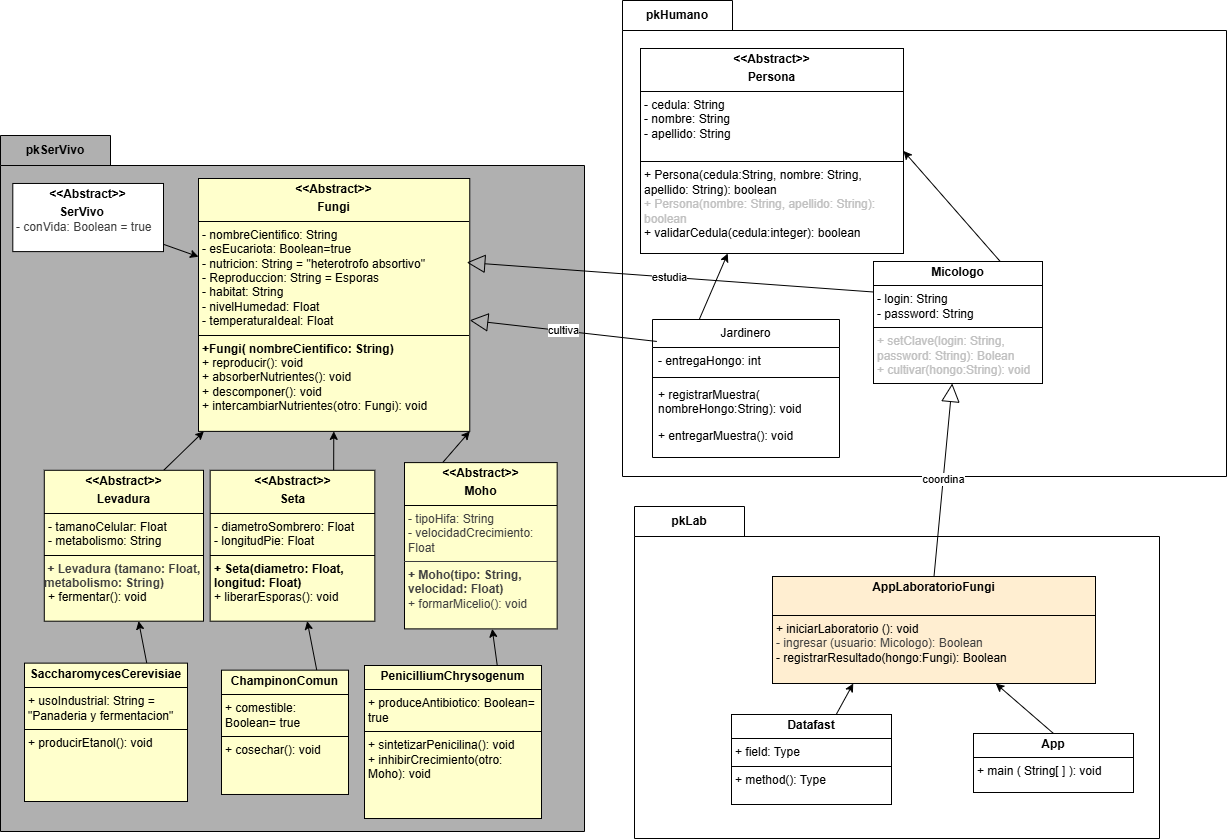

The diagram above was exported from draw.io. Its source (the exported page's mxGraphModel, read from the mxfile embedded in the PNG):
<mxGraphModel dx="2095" dy="2742" grid="0" gridSize="10" guides="1" tooltips="1" connect="1" arrows="1" fold="1" page="1" pageScale="1" pageWidth="850" pageHeight="1100" math="0" shadow="0">
  <root>
    <mxCell id="0" />
    <mxCell id="1" parent="0" />
    <mxCell id="27" value="pkSerVivo" style="shape=folder;fontStyle=1;tabWidth=110;tabHeight=30;tabPosition=left;html=1;boundedLbl=1;labelInHeader=1;container=1;collapsible=0;whiteSpace=wrap;fillColor=#B0B0B0;" parent="1" vertex="1">
      <mxGeometry x="-459" y="-1916" width="584" height="696" as="geometry" />
    </mxCell>
    <mxCell id="28" value="" style="html=1;strokeColor=none;resizeWidth=1;resizeHeight=1;fillColor=none;part=1;connectable=0;allowArrows=0;deletable=0;whiteSpace=wrap;" parent="27" vertex="1">
      <mxGeometry width="380.81536819637137" height="437.68" relative="1" as="geometry">
        <mxPoint y="42" as="offset" />
      </mxGeometry>
    </mxCell>
    <mxCell id="90" value="" style="edgeStyle=none;html=1;" edge="1" parent="27" source="33" target="13">
      <mxGeometry relative="1" as="geometry" />
    </mxCell>
    <mxCell id="33" value="&lt;p style=&quot;margin:0px;margin-top:4px;text-align:center;&quot;&gt;&lt;b&gt;&amp;lt;&amp;lt;Abstract&amp;gt;&amp;gt;&lt;/b&gt;&lt;/p&gt;&lt;p style=&quot;margin:0px;margin-top:4px;text-align:center;&quot;&gt;&lt;/p&gt;&lt;p style=&quot;margin:0px;margin-left:4px;&quot;&gt;&lt;b&gt;&amp;nbsp; &amp;nbsp; &amp;nbsp; &amp;nbsp; &amp;nbsp; &amp;nbsp; &amp;nbsp;SerVivo&lt;/b&gt;&lt;/p&gt;&lt;p style=&quot;margin:0px;margin-left:4px;&quot;&gt;&lt;span style=&quot;color: rgb(63, 63, 63); background-color: transparent;&quot;&gt;- conVida: Boolean = true&lt;/span&gt;&lt;/p&gt;" style="verticalAlign=top;align=left;overflow=fill;html=1;whiteSpace=wrap;" parent="27" vertex="1">
      <mxGeometry x="12.3" y="47.97" width="150.7" height="68.14" as="geometry" />
    </mxCell>
    <mxCell id="13" value="&lt;p style=&quot;margin:0px;margin-top:4px;text-align:center;&quot;&gt;&lt;b&gt;&amp;lt;&amp;lt;Abstract&amp;gt;&amp;gt;&lt;/b&gt;&lt;/p&gt;&lt;p style=&quot;margin:0px;margin-top:4px;text-align:center;&quot;&gt;&lt;b&gt;Fungi&lt;/b&gt;&lt;/p&gt;&lt;hr size=&quot;1&quot; style=&quot;border-style:solid;&quot;&gt;&lt;p style=&quot;margin:0px;margin-left:4px;&quot;&gt;- nombreCientifico: String&lt;/p&gt;&lt;p style=&quot;margin:0px;margin-left:4px;&quot;&gt;- esEucariota: Boolean=true&lt;/p&gt;&lt;p style=&quot;margin:0px;margin-left:4px;&quot;&gt;- nutricion: String = &quot;heterotrofo absortivo&quot;&lt;/p&gt;&lt;p style=&quot;margin:0px;margin-left:4px;&quot;&gt;- Reproduccion: String = Esporas&lt;/p&gt;&lt;p style=&quot;margin:0px;margin-left:4px;&quot;&gt;- habitat: String&lt;/p&gt;&lt;p style=&quot;margin:0px;margin-left:4px;&quot;&gt;- nivelHumedad: Float&lt;/p&gt;&lt;p style=&quot;margin:0px;margin-left:4px;&quot;&gt;- temperaturaIdeal: Float&lt;/p&gt;&lt;hr size=&quot;1&quot; style=&quot;border-style:solid;&quot;&gt;&lt;p style=&quot;margin:0px;margin-left:4px;&quot;&gt;&lt;b&gt;+Fungi( nombreCientifico: String)&lt;/b&gt;&lt;/p&gt;&lt;p style=&quot;margin:0px;margin-left:4px;&quot;&gt;+ reproducir(): void&lt;/p&gt;&lt;p style=&quot;margin:0px;margin-left:4px;&quot;&gt;+ absorberNutrientes(): void&lt;/p&gt;&lt;p style=&quot;margin:0px;margin-left:4px;&quot;&gt;+ descomponer(): void&lt;/p&gt;&lt;p style=&quot;margin:0px;margin-left:4px;&quot;&gt;+&amp;nbsp;intercambiarNutrientes(otro: Fungi): void&lt;/p&gt;&lt;p style=&quot;margin:0px;margin-left:4px;&quot;&gt;&lt;br&gt;&lt;/p&gt;&lt;p style=&quot;margin:0px;margin-left:4px;&quot;&gt;&lt;br&gt;&lt;/p&gt;" style="verticalAlign=top;align=left;overflow=fill;html=1;whiteSpace=wrap;fillColor=#FFFFCC;" parent="27" vertex="1">
      <mxGeometry x="198" y="43" width="271.26" height="252.88" as="geometry" />
    </mxCell>
    <mxCell id="164" style="edgeStyle=none;html=1;exitX=0.75;exitY=0;exitDx=0;exitDy=0;" edge="1" parent="27" source="12" target="13">
      <mxGeometry relative="1" as="geometry" />
    </mxCell>
    <mxCell id="12" value="&lt;p style=&quot;margin:0px;margin-top:4px;text-align:center;&quot;&gt;&lt;b&gt;&amp;lt;&amp;lt;Abstract&amp;gt;&amp;gt;&lt;/b&gt;&lt;/p&gt;&lt;p style=&quot;margin:0px;margin-top:4px;text-align:center;&quot;&gt;&lt;b&gt;Levadura&lt;/b&gt;&lt;/p&gt;&lt;hr size=&quot;1&quot; style=&quot;border-style:solid;&quot;&gt;&lt;p style=&quot;margin:0px;margin-left:4px;&quot;&gt;- tamanoCelular: Float&lt;/p&gt;&lt;p style=&quot;margin:0px;margin-left:4px;&quot;&gt;- metabolismo: String&lt;/p&gt;&lt;hr size=&quot;1&quot; style=&quot;border-style:solid;&quot;&gt;&lt;b style=&quot;color: rgb(63, 63, 63); scrollbar-color: rgb(226, 226, 226) rgb(251, 251, 251);&quot;&gt;&amp;nbsp;+ Levadura (tamano: Float, metabolismo: String)&lt;/b&gt;&lt;div&gt;&lt;p style=&quot;margin:0px;margin-left:4px;&quot;&gt;+ fermentar(): void&lt;/p&gt;&lt;/div&gt;" style="verticalAlign=top;align=left;overflow=fill;html=1;whiteSpace=wrap;fillColor=#FFFFCC;" parent="27" vertex="1">
      <mxGeometry x="43.79" y="334.79" width="159.21" height="150.9" as="geometry" />
    </mxCell>
    <mxCell id="165" style="edgeStyle=none;html=1;exitX=0.75;exitY=0;exitDx=0;exitDy=0;" edge="1" parent="27" source="17" target="13">
      <mxGeometry relative="1" as="geometry" />
    </mxCell>
    <mxCell id="17" value="&lt;p style=&quot;margin:0px;margin-top:4px;text-align:center;&quot;&gt;&lt;b&gt;&amp;lt;&amp;lt;Abstract&amp;gt;&amp;gt;&lt;/b&gt;&lt;/p&gt;&lt;p style=&quot;margin:0px;margin-top:4px;text-align:center;&quot;&gt;&lt;b&gt;Seta&lt;/b&gt;&lt;/p&gt;&lt;hr size=&quot;1&quot; style=&quot;border-style:solid;&quot;&gt;&lt;p style=&quot;margin:0px;margin-left:4px;&quot;&gt;- diametroSombrero: Float&lt;/p&gt;&lt;p style=&quot;margin:0px;margin-left:4px;&quot;&gt;- longitudPie: Float&lt;/p&gt;&lt;hr size=&quot;1&quot; style=&quot;border-style:solid;&quot;&gt;&lt;p style=&quot;margin:0px;margin-left:4px;&quot;&gt;&lt;b&gt;+ Se&lt;font&gt;ta(diametro: Float, longitud: Float)&lt;/font&gt;&lt;/b&gt;&lt;/p&gt;&lt;p style=&quot;margin:0px;margin-left:4px;&quot;&gt;+ liberarEsporas(): void&lt;/p&gt;" style="verticalAlign=top;align=left;overflow=fill;html=1;whiteSpace=wrap;fillColor=#FFFFCC;" parent="27" vertex="1">
      <mxGeometry x="209.68" y="334.79" width="164.64" height="150.9" as="geometry" />
    </mxCell>
    <mxCell id="166" style="edgeStyle=none;html=1;exitX=0.25;exitY=0;exitDx=0;exitDy=0;entryX=1;entryY=1;entryDx=0;entryDy=0;" edge="1" parent="27" source="18" target="13">
      <mxGeometry relative="1" as="geometry" />
    </mxCell>
    <mxCell id="18" value="&lt;p style=&quot;margin:0px;margin-top:4px;text-align:center;&quot;&gt;&lt;b&gt;&amp;lt;&amp;lt;Abstract&amp;gt;&amp;gt;&lt;/b&gt;&lt;/p&gt;&lt;p style=&quot;margin:0px;margin-top:4px;text-align:center;&quot;&gt;&lt;b&gt;Moho&lt;/b&gt;&lt;/p&gt;&lt;hr size=&quot;1&quot; style=&quot;border-style:solid;&quot;&gt;&lt;p style=&quot;margin:0px;margin-left:4px;&quot;&gt;&lt;span style=&quot;color: rgb(63, 63, 63); background-color: transparent;&quot;&gt;- tipoHifa: String&lt;/span&gt;&lt;/p&gt;&lt;p style=&quot;color: rgb(63, 63, 63); scrollbar-color: rgb(226, 226, 226) rgb(251, 251, 251); margin: 0px 0px 0px 4px;&quot;&gt;- velocidadCrecimiento: Float&lt;/p&gt;&lt;hr style=&quot;color: rgb(63, 63, 63); scrollbar-color: rgb(226, 226, 226) rgb(251, 251, 251); border-style: solid;&quot; size=&quot;1&quot;&gt;&lt;p style=&quot;color: rgb(63, 63, 63); scrollbar-color: rgb(226, 226, 226) rgb(251, 251, 251); margin: 0px 0px 0px 4px;&quot;&gt;&lt;b&gt;+ Moho(tipo: String, velocidad: Float)&lt;/b&gt;&lt;/p&gt;&lt;p style=&quot;color: rgb(63, 63, 63); scrollbar-color: rgb(226, 226, 226) rgb(251, 251, 251); margin: 0px 0px 0px 4px;&quot;&gt;+ formarMicelio(): void&lt;/p&gt;" style="verticalAlign=top;align=left;overflow=fill;html=1;whiteSpace=wrap;fillColor=#FFFFCC;" parent="27" vertex="1">
      <mxGeometry x="403.9964993026499" y="327.1" width="152.6545048814505" height="166.28" as="geometry" />
    </mxCell>
    <mxCell id="161" style="edgeStyle=none;html=1;exitX=0.75;exitY=0;exitDx=0;exitDy=0;" edge="1" parent="27" source="21" target="12">
      <mxGeometry relative="1" as="geometry" />
    </mxCell>
    <mxCell id="21" value="&lt;p style=&quot;margin:0px;margin-top:4px;text-align:center;&quot;&gt;&lt;b&gt;SaccharomycesCerevisiae&lt;/b&gt;&lt;/p&gt;&lt;hr size=&quot;1&quot; style=&quot;border-style:solid;&quot;&gt;&lt;p style=&quot;margin:0px;margin-left:4px;&quot;&gt;+ usoIndustrial: String = &quot;Panaderia y fermentacion&quot;&lt;/p&gt;&lt;hr size=&quot;1&quot; style=&quot;border-style:solid;&quot;&gt;&lt;p style=&quot;margin:0px;margin-left:4px;&quot;&gt;+ producirEtanol(): void&lt;/p&gt;" style="verticalAlign=top;align=left;overflow=fill;html=1;whiteSpace=wrap;fillColor=#FFFFCC;" parent="27" vertex="1">
      <mxGeometry x="24" y="527.63" width="163" height="138.37" as="geometry" />
    </mxCell>
    <mxCell id="162" style="edgeStyle=none;html=1;exitX=0.75;exitY=0;exitDx=0;exitDy=0;" edge="1" parent="27" source="23" target="17">
      <mxGeometry relative="1" as="geometry" />
    </mxCell>
    <mxCell id="23" value="&lt;p style=&quot;margin:0px;margin-top:4px;text-align:center;&quot;&gt;&lt;b&gt;ChampinonComun&lt;/b&gt;&lt;/p&gt;&lt;hr size=&quot;1&quot; style=&quot;border-style:solid;&quot;&gt;&lt;p style=&quot;margin:0px;margin-left:4px;&quot;&gt;+ comestible: Boolean= true&lt;/p&gt;&lt;hr size=&quot;1&quot; style=&quot;border-style:solid;&quot;&gt;&lt;p style=&quot;margin:0px;margin-left:4px;&quot;&gt;+ cosechar(): void&lt;/p&gt;" style="verticalAlign=top;align=left;overflow=fill;html=1;whiteSpace=wrap;fillColor=#FFFFCC;" parent="27" vertex="1">
      <mxGeometry x="221" y="534.66" width="127" height="124.32" as="geometry" />
    </mxCell>
    <mxCell id="163" style="edgeStyle=none;html=1;exitX=0.75;exitY=0;exitDx=0;exitDy=0;" edge="1" parent="27" source="22" target="18">
      <mxGeometry relative="1" as="geometry" />
    </mxCell>
    <mxCell id="22" value="&lt;p style=&quot;margin:0px;margin-top:4px;text-align:center;&quot;&gt;&lt;b&gt;PenicilliumChrysogenum&lt;/b&gt;&lt;/p&gt;&lt;hr size=&quot;1&quot; style=&quot;border-style:solid;&quot;&gt;&lt;p style=&quot;margin:0px;margin-left:4px;&quot;&gt;+ produceAntibiotico: Boolean= true&lt;/p&gt;&lt;hr size=&quot;1&quot; style=&quot;border-style:solid;&quot;&gt;&lt;p style=&quot;margin:0px;margin-left:4px;&quot;&gt;+ sintetizarPenicilina(): void&lt;/p&gt;&lt;p style=&quot;margin:0px;margin-left:4px;&quot;&gt;+ inhibirCrecimiento(otro: Moho): void&amp;nbsp;&amp;nbsp;&lt;/p&gt;&lt;div&gt;&lt;br&gt;&lt;/div&gt;" style="verticalAlign=top;align=left;overflow=fill;html=1;whiteSpace=wrap;fillColor=#FFFFCC;" parent="27" vertex="1">
      <mxGeometry x="364" y="530" width="177" height="153" as="geometry" />
    </mxCell>
    <mxCell id="34" value="pkHumano" style="shape=folder;fontStyle=1;tabWidth=110;tabHeight=30;tabPosition=left;html=1;boundedLbl=1;labelInHeader=1;container=1;collapsible=0;recursiveResize=0;whiteSpace=wrap;fillColor=#FFFFFF;fontColor=light-dark(#000000,#EDEDED);" parent="1" vertex="1">
      <mxGeometry x="163" y="-2051" width="604" height="476" as="geometry" />
    </mxCell>
    <mxCell id="147" style="edgeStyle=none;html=1;exitX=0.75;exitY=0;exitDx=0;exitDy=0;entryX=1;entryY=0.5;entryDx=0;entryDy=0;" edge="1" parent="34" source="3" target="6">
      <mxGeometry relative="1" as="geometry" />
    </mxCell>
    <mxCell id="3" value="&lt;p style=&quot;margin:0px;margin-top:4px;text-align:center;&quot;&gt;&lt;b&gt;&lt;font&gt;Micologo&lt;/font&gt;&lt;/b&gt;&lt;/p&gt;&lt;hr size=&quot;1&quot; style=&quot;border-style:solid;&quot;&gt;&lt;p style=&quot;margin:0px;margin-left:4px;&quot;&gt;&lt;font&gt;- login: String&lt;/font&gt;&lt;/p&gt;&lt;p style=&quot;margin:0px;margin-left:4px;&quot;&gt;&lt;font&gt;- password: String&lt;/font&gt;&lt;/p&gt;&lt;hr size=&quot;1&quot; style=&quot;border-style:solid;&quot;&gt;&lt;p style=&quot;margin:0px;margin-left:4px;&quot;&gt;&lt;span style=&quot;background-color: transparent; color: rgb(192, 192, 192);&quot;&gt;&lt;font&gt;+ setClave(login: String, password: String): Bolean&lt;/font&gt;&lt;/span&gt;&lt;/p&gt;&lt;p style=&quot;margin:0px;margin-left:4px;&quot;&gt;&lt;span style=&quot;color: rgb(192, 192, 192);&quot;&gt;&lt;font&gt;+ cultivar(hongo:String): void&lt;/font&gt;&lt;/span&gt;&lt;span style=&quot;color: rgb(192, 192, 192); background-color: transparent;&quot;&gt;&lt;/span&gt;&lt;/p&gt;" style="verticalAlign=top;align=left;overflow=fill;html=1;whiteSpace=wrap;strokeColor=default;" parent="34" vertex="1">
      <mxGeometry x="251" y="261" width="169" height="122" as="geometry" />
    </mxCell>
    <mxCell id="6" value="&lt;p style=&quot;margin:0px;margin-top:4px;text-align:center;&quot;&gt;&lt;b&gt;&lt;font&gt;&amp;lt;&amp;lt;Abstract&amp;gt;&amp;gt;&lt;/font&gt;&lt;/b&gt;&lt;/p&gt;&lt;p style=&quot;margin:0px;margin-top:4px;text-align:center;&quot;&gt;&lt;b&gt;&lt;font&gt;Persona&lt;/font&gt;&lt;/b&gt;&lt;/p&gt;&lt;hr size=&quot;1&quot; style=&quot;border-style:solid;&quot;&gt;&lt;p style=&quot;margin:0px;margin-left:4px;&quot;&gt;&lt;font&gt;- cedula: String&lt;/font&gt;&lt;/p&gt;&lt;p style=&quot;margin:0px;margin-left:4px;&quot;&gt;&lt;font&gt;- nombre: String&lt;/font&gt;&lt;/p&gt;&lt;p style=&quot;margin:0px;margin-left:4px;&quot;&gt;&lt;font&gt;- apellido: String&lt;/font&gt;&lt;/p&gt;&lt;p style=&quot;margin:0px;margin-left:4px;&quot;&gt;&lt;font&gt;&lt;br&gt;&lt;/font&gt;&lt;/p&gt;&lt;hr size=&quot;1&quot; style=&quot;border-style:solid;&quot;&gt;&lt;p style=&quot;margin:0px;margin-left:4px;&quot;&gt;&lt;font&gt;+ Persona(cedula:String, nombre: String, apellido: String): boolean&lt;/font&gt;&lt;/p&gt;&lt;p style=&quot;margin:0px;margin-left:4px;&quot;&gt;&lt;span style=&quot;color: rgb(192, 192, 192);&quot;&gt;&lt;font&gt;+ Persona(nombre: String, apellido: String): boolean&lt;/font&gt;&lt;/span&gt;&lt;/p&gt;&lt;p style=&quot;margin:0px;margin-left:4px;&quot;&gt;&lt;font&gt;&lt;font style=&quot;&quot;&gt;+ validarCedula(cedula&lt;/font&gt;:integer): boolean&lt;/font&gt;&lt;/p&gt;" style="verticalAlign=top;align=left;overflow=fill;html=1;whiteSpace=wrap;" parent="34" vertex="1">
      <mxGeometry x="18" y="48" width="263" height="205" as="geometry" />
    </mxCell>
    <mxCell id="146" style="edgeStyle=none;html=1;exitX=0.25;exitY=0;exitDx=0;exitDy=0;" edge="1" parent="34" source="138" target="6">
      <mxGeometry relative="1" as="geometry" />
    </mxCell>
    <mxCell id="138" value="Jardinero" style="swimlane;fontStyle=0;align=center;verticalAlign=top;childLayout=stackLayout;horizontal=1;startSize=28;horizontalStack=0;resizeParent=1;resizeParentMax=0;resizeLast=0;collapsible=0;marginBottom=0;html=1;whiteSpace=wrap;strokeColor=light-dark(#000000,#EDEDED);fontColor=light-dark(#000000,#FFFFFF);labelBackgroundColor=default;" vertex="1" parent="34">
      <mxGeometry x="30" y="319" width="187" height="138" as="geometry" />
    </mxCell>
    <mxCell id="139" value="&lt;span style=&quot;text-wrap-mode: nowrap;&quot;&gt;- entregaHongo: int&lt;/span&gt;" style="text;strokeColor=none;fillColor=none;align=left;verticalAlign=top;spacingLeft=4;spacingRight=4;overflow=hidden;rotatable=0;points=[[0,0.5],[1,0.5]];portConstraint=eastwest;whiteSpace=wrap;html=1;fontColor=light-dark(#000000,#FFFFFF);" vertex="1" parent="138">
      <mxGeometry y="28" width="187" height="26" as="geometry" />
    </mxCell>
    <mxCell id="140" value="" style="line;strokeWidth=1;fillColor=none;align=left;verticalAlign=middle;spacingTop=-1;spacingLeft=3;spacingRight=3;rotatable=0;labelPosition=right;points=[];portConstraint=eastwest;" vertex="1" parent="138">
      <mxGeometry y="54" width="187" height="8" as="geometry" />
    </mxCell>
    <mxCell id="141" value="&lt;span style=&quot;text-wrap-mode: nowrap;&quot;&gt;+ registrarMuestra(&lt;/span&gt;&lt;div style=&quot;scrollbar-color: rgb(75, 75, 75) rgb(27, 29, 30); text-wrap-mode: nowrap;&quot;&gt;nombreHongo:String): void&lt;/div&gt;" style="text;strokeColor=none;fillColor=none;align=left;verticalAlign=top;spacingLeft=4;spacingRight=4;overflow=hidden;rotatable=0;points=[[0,0.5],[1,0.5]];portConstraint=eastwest;whiteSpace=wrap;html=1;fontColor=default;" vertex="1" parent="138">
      <mxGeometry y="62" width="187" height="40.5" as="geometry" />
    </mxCell>
    <mxCell id="142" value="&lt;span style=&quot;text-wrap-mode: nowrap;&quot;&gt;+ entregarMuestra(&lt;/span&gt;&lt;span style=&quot;scrollbar-color: rgb(75, 75, 75) rgb(27, 29, 30); text-wrap-mode: nowrap; background-color: transparent;&quot;&gt;): void&lt;/span&gt;" style="text;strokeColor=none;fillColor=none;align=left;verticalAlign=top;spacingLeft=4;spacingRight=4;overflow=hidden;rotatable=0;points=[[0,0.5],[1,0.5]];portConstraint=eastwest;whiteSpace=wrap;html=1;fontColor=light-dark(#000000,#FFFFFF);" vertex="1" parent="138">
      <mxGeometry y="102.5" width="187" height="35.5" as="geometry" />
    </mxCell>
    <mxCell id="10" value="cultiva" style="endArrow=block;endSize=16;endFill=0;html=1;exitX=0.023;exitY=0.159;exitDx=0;exitDy=0;exitPerimeter=0;" parent="1" source="138" target="13" edge="1">
      <mxGeometry x="0.0027" width="160" relative="1" as="geometry">
        <mxPoint x="585" y="-1914" as="sourcePoint" />
        <mxPoint x="-62" y="-1821" as="targetPoint" />
        <mxPoint as="offset" />
      </mxGeometry>
    </mxCell>
    <mxCell id="144" value="estudia" style="endArrow=block;endSize=16;endFill=0;html=1;exitX=0;exitY=0.25;exitDx=0;exitDy=0;entryX=0.989;entryY=0.332;entryDx=0;entryDy=0;entryPerimeter=0;" edge="1" parent="1" source="3" target="13">
      <mxGeometry x="0.0027" width="160" relative="1" as="geometry">
        <mxPoint x="197" y="-1760" as="sourcePoint" />
        <mxPoint x="-66" y="-1783" as="targetPoint" />
        <mxPoint as="offset" />
      </mxGeometry>
    </mxCell>
    <mxCell id="149" value="pkLab" style="shape=folder;fontStyle=1;tabWidth=110;tabHeight=30;tabPosition=left;html=1;boundedLbl=1;labelInHeader=1;container=1;collapsible=0;recursiveResize=0;whiteSpace=wrap;fillColor=#FFFFFF;fontColor=light-dark(#000000,#EDEDED);" vertex="1" parent="1">
      <mxGeometry x="175" y="-1545" width="525" height="332" as="geometry" />
    </mxCell>
    <mxCell id="4" value="&lt;p style=&quot;margin:0px;margin-top:4px;text-align:center;&quot;&gt;&lt;b&gt;AppLaboratorioFungi&lt;/b&gt;&lt;/p&gt;&lt;p style=&quot;margin:0px;margin-left:4px;&quot;&gt;&lt;br&gt;&lt;/p&gt;&lt;hr size=&quot;1&quot; style=&quot;border-style:solid;&quot;&gt;&lt;p style=&quot;margin:0px;margin-left:4px;&quot;&gt;+ iniciarLaboratorio (): void&lt;/p&gt;&lt;p style=&quot;margin:0px;margin-left:4px;&quot;&gt;&lt;span style=&quot;color: rgb(63, 63, 63);&quot;&gt;- ingresar (usuario: Micologo): Boolean&lt;/span&gt;&lt;/p&gt;&lt;p style=&quot;margin:0px;margin-left:4px;&quot;&gt;- registrarResultado(hongo:Fungi): Boolean&lt;/p&gt;&lt;p style=&quot;margin:0px;margin-left:4px;&quot;&gt;&lt;br&gt;&lt;/p&gt;&lt;p style=&quot;margin:0px;margin-left:4px;&quot;&gt;&lt;br&gt;&lt;/p&gt;" style="verticalAlign=top;align=left;overflow=fill;html=1;whiteSpace=wrap;fillColor=#FFEED1;strokeColor=#000000;rounded=0;glass=0;" parent="149" vertex="1">
      <mxGeometry x="138" y="70" width="323" height="107" as="geometry" />
    </mxCell>
    <mxCell id="5" value="&lt;p style=&quot;margin:0px;margin-top:4px;text-align:center;&quot;&gt;&lt;b&gt;Datafast&lt;/b&gt;&lt;/p&gt;&lt;hr size=&quot;1&quot; style=&quot;border-style:solid;&quot;&gt;&lt;p style=&quot;margin:0px;margin-left:4px;&quot;&gt;+ field: Type&lt;/p&gt;&lt;hr size=&quot;1&quot; style=&quot;border-style:solid;&quot;&gt;&lt;p style=&quot;margin:0px;margin-left:4px;&quot;&gt;+ method(): Type&lt;/p&gt;" style="verticalAlign=top;align=left;overflow=fill;html=1;whiteSpace=wrap;" parent="149" vertex="1">
      <mxGeometry x="97" y="208" width="160" height="90" as="geometry" />
    </mxCell>
    <mxCell id="58" style="edgeStyle=none;html=1;entryX=0.25;entryY=1;entryDx=0;entryDy=0;" parent="149" source="5" target="4" edge="1">
      <mxGeometry relative="1" as="geometry">
        <mxPoint x="-123" y="789.25" as="targetPoint" />
      </mxGeometry>
    </mxCell>
    <mxCell id="54" value="&lt;p style=&quot;margin:0px;margin-top:4px;text-align:center;&quot;&gt;&lt;b&gt;App&lt;/b&gt;&lt;/p&gt;&lt;hr size=&quot;1&quot; style=&quot;border-style:solid;&quot;&gt;&lt;p style=&quot;margin:0px;margin-left:4px;&quot;&gt;+ main ( String[ ] ): void&lt;/p&gt;" style="verticalAlign=top;align=left;overflow=fill;html=1;whiteSpace=wrap;" parent="149" vertex="1">
      <mxGeometry x="339" y="227" width="160" height="59" as="geometry" />
    </mxCell>
    <mxCell id="91" style="edgeStyle=none;html=1;exitX=0.5;exitY=0;exitDx=0;exitDy=0;" edge="1" parent="149" source="54" target="4">
      <mxGeometry relative="1" as="geometry" />
    </mxCell>
    <mxCell id="160" value="coordina" style="endArrow=block;endSize=16;endFill=0;html=1;exitX=0.5;exitY=0;exitDx=0;exitDy=0;" edge="1" parent="1" source="4" target="3">
      <mxGeometry x="0.0027" width="160" relative="1" as="geometry">
        <mxPoint x="424" y="-1750" as="sourcePoint" />
        <mxPoint x="-59" y="-1777" as="targetPoint" />
        <mxPoint as="offset" />
      </mxGeometry>
    </mxCell>
  </root>
</mxGraphModel>